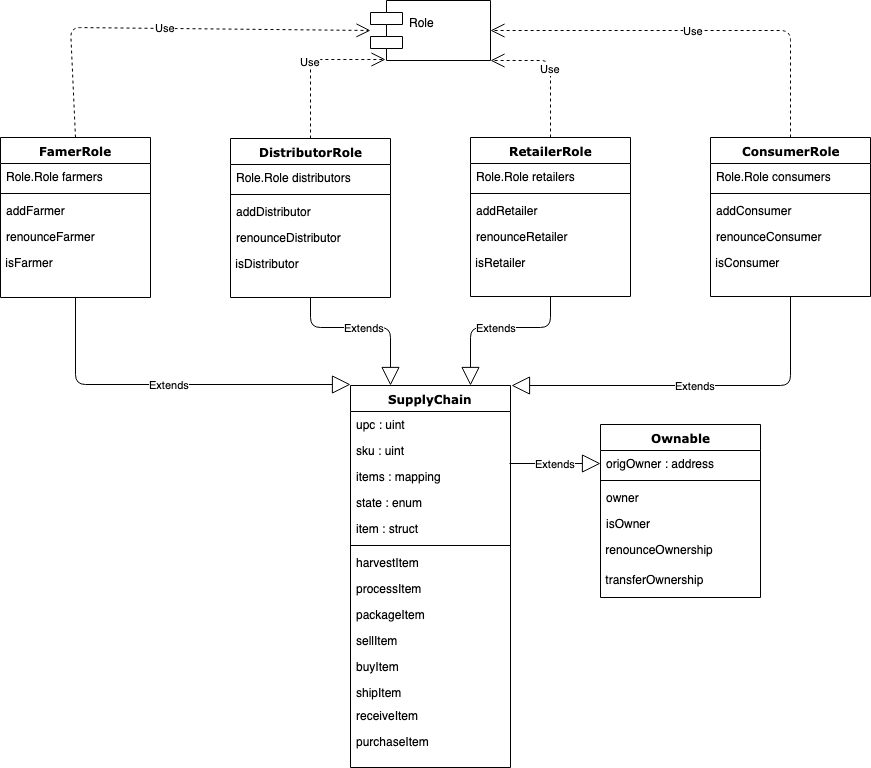

The diagram above was exported from draw.io. Its source (the exported page's mxGraphModel, read from the mxfile embedded in the PNG):
<mxGraphModel dx="678" dy="530" grid="1" gridSize="10" guides="1" tooltips="1" connect="1" arrows="1" fold="1" page="1" pageScale="1" pageWidth="1100" pageHeight="850" background="#ffffff" math="0" shadow="0">
  <root>
    <mxCell id="0" />
    <mxCell id="1" parent="0" />
    <mxCell id="78961159f06e98e8-17" value="FamerRole" style="swimlane;html=1;fontStyle=1;align=center;verticalAlign=top;childLayout=stackLayout;horizontal=1;startSize=26;horizontalStack=0;resizeParent=1;resizeLast=0;collapsible=1;marginBottom=0;swimlaneFillColor=#ffffff;rounded=0;shadow=0;comic=0;labelBackgroundColor=none;strokeColor=#000000;strokeWidth=1;fillColor=none;fontFamily=Verdana;fontSize=12;fontColor=#000000;" parent="1" vertex="1">
      <mxGeometry x="50" y="160" width="150" height="160" as="geometry" />
    </mxCell>
    <mxCell id="78961159f06e98e8-21" value="Role.Role farmers" style="text;html=1;strokeColor=none;fillColor=none;align=left;verticalAlign=top;spacingLeft=4;spacingRight=4;whiteSpace=wrap;overflow=hidden;rotatable=0;points=[[0,0.5],[1,0.5]];portConstraint=eastwest;" parent="78961159f06e98e8-17" vertex="1">
      <mxGeometry y="26" width="150" height="26" as="geometry" />
    </mxCell>
    <mxCell id="78961159f06e98e8-19" value="" style="line;html=1;strokeWidth=1;fillColor=none;align=left;verticalAlign=middle;spacingTop=-1;spacingLeft=3;spacingRight=3;rotatable=0;labelPosition=right;points=[];portConstraint=eastwest;" parent="78961159f06e98e8-17" vertex="1">
      <mxGeometry y="52" width="150" height="8" as="geometry" />
    </mxCell>
    <mxCell id="78961159f06e98e8-20" value="addFarmer" style="text;html=1;strokeColor=none;fillColor=none;align=left;verticalAlign=top;spacingLeft=4;spacingRight=4;whiteSpace=wrap;overflow=hidden;rotatable=0;points=[[0,0.5],[1,0.5]];portConstraint=eastwest;" parent="78961159f06e98e8-17" vertex="1">
      <mxGeometry y="60" width="150" height="26" as="geometry" />
    </mxCell>
    <mxCell id="78961159f06e98e8-27" value="renounceFarmer" style="text;html=1;strokeColor=none;fillColor=none;align=left;verticalAlign=top;spacingLeft=4;spacingRight=4;whiteSpace=wrap;overflow=hidden;rotatable=0;points=[[0,0.5],[1,0.5]];portConstraint=eastwest;" parent="78961159f06e98e8-17" vertex="1">
      <mxGeometry y="86" width="150" height="26" as="geometry" />
    </mxCell>
    <mxCell id="alVovMwrXks2JjwqW51A-5" value="&amp;nbsp;isFarmer" style="text;html=1;" vertex="1" parent="78961159f06e98e8-17">
      <mxGeometry y="112" width="150" height="30" as="geometry" />
    </mxCell>
    <mxCell id="78961159f06e98e8-69" value="SupplyChain" style="swimlane;html=1;fontStyle=1;align=center;verticalAlign=top;childLayout=stackLayout;horizontal=1;startSize=26;horizontalStack=0;resizeParent=1;resizeLast=0;collapsible=1;marginBottom=0;swimlaneFillColor=#ffffff;rounded=0;shadow=0;comic=0;labelBackgroundColor=none;strokeColor=#000000;strokeWidth=1;fillColor=none;fontFamily=Verdana;fontSize=12;fontColor=#000000;" parent="1" vertex="1">
      <mxGeometry x="400" y="408" width="160" height="382" as="geometry" />
    </mxCell>
    <mxCell id="78961159f06e98e8-70" value="upc : uint" style="text;html=1;strokeColor=none;fillColor=none;align=left;verticalAlign=top;spacingLeft=4;spacingRight=4;whiteSpace=wrap;overflow=hidden;rotatable=0;points=[[0,0.5],[1,0.5]];portConstraint=eastwest;" parent="78961159f06e98e8-69" vertex="1">
      <mxGeometry y="26" width="160" height="26" as="geometry" />
    </mxCell>
    <mxCell id="78961159f06e98e8-71" value="sku : uint" style="text;html=1;strokeColor=none;fillColor=none;align=left;verticalAlign=top;spacingLeft=4;spacingRight=4;whiteSpace=wrap;overflow=hidden;rotatable=0;points=[[0,0.5],[1,0.5]];portConstraint=eastwest;" parent="78961159f06e98e8-69" vertex="1">
      <mxGeometry y="52" width="160" height="26" as="geometry" />
    </mxCell>
    <mxCell id="78961159f06e98e8-72" value="items : mapping" style="text;html=1;strokeColor=none;fillColor=none;align=left;verticalAlign=top;spacingLeft=4;spacingRight=4;whiteSpace=wrap;overflow=hidden;rotatable=0;points=[[0,0.5],[1,0.5]];portConstraint=eastwest;" parent="78961159f06e98e8-69" vertex="1">
      <mxGeometry y="78" width="160" height="26" as="geometry" />
    </mxCell>
    <mxCell id="78961159f06e98e8-74" value="state : enum" style="text;html=1;strokeColor=none;fillColor=none;align=left;verticalAlign=top;spacingLeft=4;spacingRight=4;whiteSpace=wrap;overflow=hidden;rotatable=0;points=[[0,0.5],[1,0.5]];portConstraint=eastwest;" parent="78961159f06e98e8-69" vertex="1">
      <mxGeometry y="104" width="160" height="26" as="geometry" />
    </mxCell>
    <mxCell id="78961159f06e98e8-75" value="item : struct" style="text;html=1;strokeColor=none;fillColor=none;align=left;verticalAlign=top;spacingLeft=4;spacingRight=4;whiteSpace=wrap;overflow=hidden;rotatable=0;points=[[0,0.5],[1,0.5]];portConstraint=eastwest;" parent="78961159f06e98e8-69" vertex="1">
      <mxGeometry y="130" width="160" height="26" as="geometry" />
    </mxCell>
    <mxCell id="78961159f06e98e8-77" value="" style="line;html=1;strokeWidth=1;fillColor=none;align=left;verticalAlign=middle;spacingTop=-1;spacingLeft=3;spacingRight=3;rotatable=0;labelPosition=right;points=[];portConstraint=eastwest;" parent="78961159f06e98e8-69" vertex="1">
      <mxGeometry y="156" width="160" height="8" as="geometry" />
    </mxCell>
    <mxCell id="78961159f06e98e8-78" value="harvestItem" style="text;html=1;strokeColor=none;fillColor=none;align=left;verticalAlign=top;spacingLeft=4;spacingRight=4;whiteSpace=wrap;overflow=hidden;rotatable=0;points=[[0,0.5],[1,0.5]];portConstraint=eastwest;" parent="78961159f06e98e8-69" vertex="1">
      <mxGeometry y="164" width="160" height="26" as="geometry" />
    </mxCell>
    <mxCell id="78961159f06e98e8-79" value="processItem" style="text;html=1;strokeColor=none;fillColor=none;align=left;verticalAlign=top;spacingLeft=4;spacingRight=4;whiteSpace=wrap;overflow=hidden;rotatable=0;points=[[0,0.5],[1,0.5]];portConstraint=eastwest;" parent="78961159f06e98e8-69" vertex="1">
      <mxGeometry y="190" width="160" height="26" as="geometry" />
    </mxCell>
    <mxCell id="78961159f06e98e8-80" value="packageItem" style="text;html=1;strokeColor=none;fillColor=none;align=left;verticalAlign=top;spacingLeft=4;spacingRight=4;whiteSpace=wrap;overflow=hidden;rotatable=0;points=[[0,0.5],[1,0.5]];portConstraint=eastwest;" parent="78961159f06e98e8-69" vertex="1">
      <mxGeometry y="216" width="160" height="26" as="geometry" />
    </mxCell>
    <mxCell id="78961159f06e98e8-81" value="sellItem" style="text;html=1;strokeColor=none;fillColor=none;align=left;verticalAlign=top;spacingLeft=4;spacingRight=4;whiteSpace=wrap;overflow=hidden;rotatable=0;points=[[0,0.5],[1,0.5]];portConstraint=eastwest;" parent="78961159f06e98e8-69" vertex="1">
      <mxGeometry y="242" width="160" height="26" as="geometry" />
    </mxCell>
    <mxCell id="alVovMwrXks2JjwqW51A-40" value="buyItem" style="text;html=1;strokeColor=none;fillColor=none;align=left;verticalAlign=top;spacingLeft=4;spacingRight=4;whiteSpace=wrap;overflow=hidden;rotatable=0;points=[[0,0.5],[1,0.5]];portConstraint=eastwest;" vertex="1" parent="78961159f06e98e8-69">
      <mxGeometry y="268" width="160" height="26" as="geometry" />
    </mxCell>
    <mxCell id="alVovMwrXks2JjwqW51A-41" value="shipItem" style="text;html=1;strokeColor=none;fillColor=none;align=left;verticalAlign=top;spacingLeft=4;spacingRight=4;whiteSpace=wrap;overflow=hidden;rotatable=0;points=[[0,0.5],[1,0.5]];portConstraint=eastwest;" vertex="1" parent="78961159f06e98e8-69">
      <mxGeometry y="294" width="160" height="26" as="geometry" />
    </mxCell>
    <mxCell id="alVovMwrXks2JjwqW51A-1" value="Role&#10;" style="shape=component;align=left;spacingLeft=36;" vertex="1" parent="1">
      <mxGeometry x="420" y="23" width="120" height="60" as="geometry" />
    </mxCell>
    <mxCell id="alVovMwrXks2JjwqW51A-4" value="Use" style="endArrow=open;endSize=12;dashed=1;html=1;exitX=0.5;exitY=0;exitDx=0;exitDy=0;" edge="1" parent="1" source="78961159f06e98e8-17">
      <mxGeometry width="160" relative="1" as="geometry">
        <mxPoint x="190" y="90" as="sourcePoint" />
        <mxPoint x="420" y="53" as="targetPoint" />
        <Array as="points">
          <mxPoint x="120" y="50" />
        </Array>
      </mxGeometry>
    </mxCell>
    <mxCell id="alVovMwrXks2JjwqW51A-6" value="DistributorRole" style="swimlane;html=1;fontStyle=1;align=center;verticalAlign=top;childLayout=stackLayout;horizontal=1;startSize=26;horizontalStack=0;resizeParent=1;resizeLast=0;collapsible=1;marginBottom=0;swimlaneFillColor=#ffffff;rounded=0;shadow=0;comic=0;labelBackgroundColor=none;strokeColor=#000000;strokeWidth=1;fillColor=none;fontFamily=Verdana;fontSize=12;fontColor=#000000;" vertex="1" parent="1">
      <mxGeometry x="280" y="161" width="160" height="159" as="geometry" />
    </mxCell>
    <mxCell id="alVovMwrXks2JjwqW51A-7" value="Role.Role distributors" style="text;html=1;strokeColor=none;fillColor=none;align=left;verticalAlign=top;spacingLeft=4;spacingRight=4;whiteSpace=wrap;overflow=hidden;rotatable=0;points=[[0,0.5],[1,0.5]];portConstraint=eastwest;" vertex="1" parent="alVovMwrXks2JjwqW51A-6">
      <mxGeometry y="26" width="160" height="26" as="geometry" />
    </mxCell>
    <mxCell id="alVovMwrXks2JjwqW51A-8" value="" style="line;html=1;strokeWidth=1;fillColor=none;align=left;verticalAlign=middle;spacingTop=-1;spacingLeft=3;spacingRight=3;rotatable=0;labelPosition=right;points=[];portConstraint=eastwest;" vertex="1" parent="alVovMwrXks2JjwqW51A-6">
      <mxGeometry y="52" width="160" height="8" as="geometry" />
    </mxCell>
    <mxCell id="alVovMwrXks2JjwqW51A-9" value="addDistributor" style="text;html=1;strokeColor=none;fillColor=none;align=left;verticalAlign=top;spacingLeft=4;spacingRight=4;whiteSpace=wrap;overflow=hidden;rotatable=0;points=[[0,0.5],[1,0.5]];portConstraint=eastwest;" vertex="1" parent="alVovMwrXks2JjwqW51A-6">
      <mxGeometry y="60" width="160" height="26" as="geometry" />
    </mxCell>
    <mxCell id="alVovMwrXks2JjwqW51A-10" value="renounceDistributor" style="text;html=1;strokeColor=none;fillColor=none;align=left;verticalAlign=top;spacingLeft=4;spacingRight=4;whiteSpace=wrap;overflow=hidden;rotatable=0;points=[[0,0.5],[1,0.5]];portConstraint=eastwest;" vertex="1" parent="alVovMwrXks2JjwqW51A-6">
      <mxGeometry y="86" width="160" height="26" as="geometry" />
    </mxCell>
    <mxCell id="alVovMwrXks2JjwqW51A-11" value="&amp;nbsp;isDistributor" style="text;html=1;" vertex="1" parent="alVovMwrXks2JjwqW51A-6">
      <mxGeometry y="112" width="160" height="30" as="geometry" />
    </mxCell>
    <mxCell id="alVovMwrXks2JjwqW51A-12" value="RetailerRole" style="swimlane;html=1;fontStyle=1;align=center;verticalAlign=top;childLayout=stackLayout;horizontal=1;startSize=26;horizontalStack=0;resizeParent=1;resizeLast=0;collapsible=1;marginBottom=0;swimlaneFillColor=#ffffff;rounded=0;shadow=0;comic=0;labelBackgroundColor=none;strokeColor=#000000;strokeWidth=1;fillColor=none;fontFamily=Verdana;fontSize=12;fontColor=#000000;" vertex="1" parent="1">
      <mxGeometry x="520" y="160" width="160" height="159" as="geometry" />
    </mxCell>
    <mxCell id="alVovMwrXks2JjwqW51A-13" value="Role.Role retailers" style="text;html=1;strokeColor=none;fillColor=none;align=left;verticalAlign=top;spacingLeft=4;spacingRight=4;whiteSpace=wrap;overflow=hidden;rotatable=0;points=[[0,0.5],[1,0.5]];portConstraint=eastwest;" vertex="1" parent="alVovMwrXks2JjwqW51A-12">
      <mxGeometry y="26" width="160" height="26" as="geometry" />
    </mxCell>
    <mxCell id="alVovMwrXks2JjwqW51A-14" value="" style="line;html=1;strokeWidth=1;fillColor=none;align=left;verticalAlign=middle;spacingTop=-1;spacingLeft=3;spacingRight=3;rotatable=0;labelPosition=right;points=[];portConstraint=eastwest;" vertex="1" parent="alVovMwrXks2JjwqW51A-12">
      <mxGeometry y="52" width="160" height="8" as="geometry" />
    </mxCell>
    <mxCell id="alVovMwrXks2JjwqW51A-15" value="addRetailer" style="text;html=1;strokeColor=none;fillColor=none;align=left;verticalAlign=top;spacingLeft=4;spacingRight=4;whiteSpace=wrap;overflow=hidden;rotatable=0;points=[[0,0.5],[1,0.5]];portConstraint=eastwest;" vertex="1" parent="alVovMwrXks2JjwqW51A-12">
      <mxGeometry y="60" width="160" height="26" as="geometry" />
    </mxCell>
    <mxCell id="alVovMwrXks2JjwqW51A-16" value="renounceRetailer" style="text;html=1;strokeColor=none;fillColor=none;align=left;verticalAlign=top;spacingLeft=4;spacingRight=4;whiteSpace=wrap;overflow=hidden;rotatable=0;points=[[0,0.5],[1,0.5]];portConstraint=eastwest;" vertex="1" parent="alVovMwrXks2JjwqW51A-12">
      <mxGeometry y="86" width="160" height="26" as="geometry" />
    </mxCell>
    <mxCell id="alVovMwrXks2JjwqW51A-17" value="&amp;nbsp;isRetailer" style="text;html=1;" vertex="1" parent="alVovMwrXks2JjwqW51A-12">
      <mxGeometry y="112" width="160" height="30" as="geometry" />
    </mxCell>
    <mxCell id="alVovMwrXks2JjwqW51A-18" value="ConsumerRole" style="swimlane;html=1;fontStyle=1;align=center;verticalAlign=top;childLayout=stackLayout;horizontal=1;startSize=26;horizontalStack=0;resizeParent=1;resizeLast=0;collapsible=1;marginBottom=0;swimlaneFillColor=#ffffff;rounded=0;shadow=0;comic=0;labelBackgroundColor=none;strokeColor=#000000;strokeWidth=1;fillColor=none;fontFamily=Verdana;fontSize=12;fontColor=#000000;" vertex="1" parent="1">
      <mxGeometry x="760" y="160" width="160" height="159" as="geometry" />
    </mxCell>
    <mxCell id="alVovMwrXks2JjwqW51A-19" value="Role.Role consumers" style="text;html=1;strokeColor=none;fillColor=none;align=left;verticalAlign=top;spacingLeft=4;spacingRight=4;whiteSpace=wrap;overflow=hidden;rotatable=0;points=[[0,0.5],[1,0.5]];portConstraint=eastwest;" vertex="1" parent="alVovMwrXks2JjwqW51A-18">
      <mxGeometry y="26" width="160" height="26" as="geometry" />
    </mxCell>
    <mxCell id="alVovMwrXks2JjwqW51A-20" value="" style="line;html=1;strokeWidth=1;fillColor=none;align=left;verticalAlign=middle;spacingTop=-1;spacingLeft=3;spacingRight=3;rotatable=0;labelPosition=right;points=[];portConstraint=eastwest;" vertex="1" parent="alVovMwrXks2JjwqW51A-18">
      <mxGeometry y="52" width="160" height="8" as="geometry" />
    </mxCell>
    <mxCell id="alVovMwrXks2JjwqW51A-21" value="addConsumer" style="text;html=1;strokeColor=none;fillColor=none;align=left;verticalAlign=top;spacingLeft=4;spacingRight=4;whiteSpace=wrap;overflow=hidden;rotatable=0;points=[[0,0.5],[1,0.5]];portConstraint=eastwest;" vertex="1" parent="alVovMwrXks2JjwqW51A-18">
      <mxGeometry y="60" width="160" height="26" as="geometry" />
    </mxCell>
    <mxCell id="alVovMwrXks2JjwqW51A-22" value="renounceConsumer" style="text;html=1;strokeColor=none;fillColor=none;align=left;verticalAlign=top;spacingLeft=4;spacingRight=4;whiteSpace=wrap;overflow=hidden;rotatable=0;points=[[0,0.5],[1,0.5]];portConstraint=eastwest;" vertex="1" parent="alVovMwrXks2JjwqW51A-18">
      <mxGeometry y="86" width="160" height="26" as="geometry" />
    </mxCell>
    <mxCell id="alVovMwrXks2JjwqW51A-23" value="&amp;nbsp;isConsumer" style="text;html=1;" vertex="1" parent="alVovMwrXks2JjwqW51A-18">
      <mxGeometry y="112" width="160" height="30" as="geometry" />
    </mxCell>
    <mxCell id="alVovMwrXks2JjwqW51A-24" value="Use" style="endArrow=open;endSize=12;dashed=1;html=1;exitX=0.5;exitY=0;exitDx=0;exitDy=0;entryX=0.125;entryY=0.983;entryDx=0;entryDy=0;entryPerimeter=0;" edge="1" parent="1" source="alVovMwrXks2JjwqW51A-6" target="alVovMwrXks2JjwqW51A-1">
      <mxGeometry width="160" relative="1" as="geometry">
        <mxPoint x="460" y="390" as="sourcePoint" />
        <mxPoint x="620" y="390" as="targetPoint" />
        <Array as="points">
          <mxPoint x="360" y="82" />
        </Array>
      </mxGeometry>
    </mxCell>
    <mxCell id="alVovMwrXks2JjwqW51A-26" value="Use" style="endArrow=open;endSize=12;dashed=1;html=1;exitX=0.5;exitY=0;exitDx=0;exitDy=0;" edge="1" parent="1" source="alVovMwrXks2JjwqW51A-12">
      <mxGeometry width="160" relative="1" as="geometry">
        <mxPoint x="370" y="171" as="sourcePoint" />
        <mxPoint x="540" y="83" as="targetPoint" />
        <Array as="points">
          <mxPoint x="600" y="83" />
        </Array>
      </mxGeometry>
    </mxCell>
    <mxCell id="alVovMwrXks2JjwqW51A-27" value="Use" style="endArrow=open;endSize=12;dashed=1;html=1;exitX=0.5;exitY=0;exitDx=0;exitDy=0;entryX=1;entryY=0.5;entryDx=0;entryDy=0;" edge="1" parent="1" source="alVovMwrXks2JjwqW51A-18" target="alVovMwrXks2JjwqW51A-1">
      <mxGeometry width="160" relative="1" as="geometry">
        <mxPoint x="610" y="170" as="sourcePoint" />
        <mxPoint x="550" y="93" as="targetPoint" />
        <Array as="points">
          <mxPoint x="840" y="53" />
        </Array>
      </mxGeometry>
    </mxCell>
    <mxCell id="alVovMwrXks2JjwqW51A-28" value="Extends" style="endArrow=block;endSize=16;endFill=0;html=1;exitX=0.5;exitY=1;exitDx=0;exitDy=0;entryX=0;entryY=-0.003;entryDx=0;entryDy=0;entryPerimeter=0;" edge="1" parent="1" source="78961159f06e98e8-17" target="78961159f06e98e8-69">
      <mxGeometry width="160" relative="1" as="geometry">
        <mxPoint x="80" y="730" as="sourcePoint" />
        <mxPoint x="240" y="730" as="targetPoint" />
        <Array as="points">
          <mxPoint x="125" y="407" />
        </Array>
      </mxGeometry>
    </mxCell>
    <mxCell id="alVovMwrXks2JjwqW51A-29" value="Extends" style="endArrow=block;endSize=16;endFill=0;html=1;exitX=0.5;exitY=1;exitDx=0;exitDy=0;entryX=0.25;entryY=0;entryDx=0;entryDy=0;" edge="1" parent="1" source="alVovMwrXks2JjwqW51A-6" target="78961159f06e98e8-69">
      <mxGeometry width="160" relative="1" as="geometry">
        <mxPoint x="80" y="730" as="sourcePoint" />
        <mxPoint x="240" y="730" as="targetPoint" />
        <Array as="points">
          <mxPoint x="360" y="350" />
          <mxPoint x="440" y="350" />
        </Array>
      </mxGeometry>
    </mxCell>
    <mxCell id="alVovMwrXks2JjwqW51A-30" value="Extends" style="endArrow=block;endSize=16;endFill=0;html=1;entryX=0.75;entryY=0;entryDx=0;entryDy=0;exitX=0.5;exitY=1;exitDx=0;exitDy=0;" edge="1" parent="1" source="alVovMwrXks2JjwqW51A-12" target="78961159f06e98e8-69">
      <mxGeometry width="160" relative="1" as="geometry">
        <mxPoint x="80" y="730" as="sourcePoint" />
        <mxPoint x="240" y="730" as="targetPoint" />
        <Array as="points">
          <mxPoint x="600" y="350" />
          <mxPoint x="520" y="350" />
        </Array>
      </mxGeometry>
    </mxCell>
    <mxCell id="alVovMwrXks2JjwqW51A-31" value="Extends" style="endArrow=block;endSize=16;endFill=0;html=1;exitX=0.5;exitY=1;exitDx=0;exitDy=0;entryX=1.006;entryY=0;entryDx=0;entryDy=0;entryPerimeter=0;" edge="1" parent="1" source="alVovMwrXks2JjwqW51A-18" target="78961159f06e98e8-69">
      <mxGeometry width="160" relative="1" as="geometry">
        <mxPoint x="270" y="730" as="sourcePoint" />
        <mxPoint x="430" y="730" as="targetPoint" />
        <Array as="points">
          <mxPoint x="840" y="408" />
        </Array>
      </mxGeometry>
    </mxCell>
    <mxCell id="alVovMwrXks2JjwqW51A-32" value="Ownable" style="swimlane;html=1;fontStyle=1;align=center;verticalAlign=top;childLayout=stackLayout;horizontal=1;startSize=26;horizontalStack=0;resizeParent=1;resizeLast=0;collapsible=1;marginBottom=0;swimlaneFillColor=#ffffff;rounded=0;shadow=0;comic=0;labelBackgroundColor=none;strokeColor=#000000;strokeWidth=1;fillColor=none;fontFamily=Verdana;fontSize=12;fontColor=#000000;" vertex="1" parent="1">
      <mxGeometry x="650" y="447" width="160" height="173" as="geometry" />
    </mxCell>
    <mxCell id="alVovMwrXks2JjwqW51A-33" value="origOwner : address" style="text;html=1;strokeColor=none;fillColor=none;align=left;verticalAlign=top;spacingLeft=4;spacingRight=4;whiteSpace=wrap;overflow=hidden;rotatable=0;points=[[0,0.5],[1,0.5]];portConstraint=eastwest;" vertex="1" parent="alVovMwrXks2JjwqW51A-32">
      <mxGeometry y="26" width="160" height="26" as="geometry" />
    </mxCell>
    <mxCell id="alVovMwrXks2JjwqW51A-34" value="" style="line;html=1;strokeWidth=1;fillColor=none;align=left;verticalAlign=middle;spacingTop=-1;spacingLeft=3;spacingRight=3;rotatable=0;labelPosition=right;points=[];portConstraint=eastwest;" vertex="1" parent="alVovMwrXks2JjwqW51A-32">
      <mxGeometry y="52" width="160" height="8" as="geometry" />
    </mxCell>
    <mxCell id="alVovMwrXks2JjwqW51A-35" value="owner" style="text;html=1;strokeColor=none;fillColor=none;align=left;verticalAlign=top;spacingLeft=4;spacingRight=4;whiteSpace=wrap;overflow=hidden;rotatable=0;points=[[0,0.5],[1,0.5]];portConstraint=eastwest;" vertex="1" parent="alVovMwrXks2JjwqW51A-32">
      <mxGeometry y="60" width="160" height="26" as="geometry" />
    </mxCell>
    <mxCell id="alVovMwrXks2JjwqW51A-36" value="isOwner" style="text;html=1;strokeColor=none;fillColor=none;align=left;verticalAlign=top;spacingLeft=4;spacingRight=4;whiteSpace=wrap;overflow=hidden;rotatable=0;points=[[0,0.5],[1,0.5]];portConstraint=eastwest;" vertex="1" parent="alVovMwrXks2JjwqW51A-32">
      <mxGeometry y="86" width="160" height="26" as="geometry" />
    </mxCell>
    <mxCell id="alVovMwrXks2JjwqW51A-37" value="&amp;nbsp;renounceOwnership" style="text;html=1;" vertex="1" parent="alVovMwrXks2JjwqW51A-32">
      <mxGeometry y="112" width="160" height="30" as="geometry" />
    </mxCell>
    <mxCell id="alVovMwrXks2JjwqW51A-38" value="&amp;nbsp;transferOwnership" style="text;html=1;" vertex="1" parent="1">
      <mxGeometry x="650" y="589" width="160" height="30" as="geometry" />
    </mxCell>
    <mxCell id="alVovMwrXks2JjwqW51A-39" value="Extends" style="endArrow=block;endSize=16;endFill=0;html=1;entryX=0;entryY=0.5;entryDx=0;entryDy=0;exitX=0.994;exitY=0;exitDx=0;exitDy=0;exitPerimeter=0;" edge="1" parent="1" source="78961159f06e98e8-72" target="alVovMwrXks2JjwqW51A-33">
      <mxGeometry width="160" relative="1" as="geometry">
        <mxPoint x="140" y="730" as="sourcePoint" />
        <mxPoint x="300" y="730" as="targetPoint" />
      </mxGeometry>
    </mxCell>
    <mxCell id="alVovMwrXks2JjwqW51A-42" value="receiveItem" style="text;html=1;strokeColor=none;fillColor=none;align=left;verticalAlign=top;spacingLeft=4;spacingRight=4;whiteSpace=wrap;overflow=hidden;rotatable=0;points=[[0,0.5],[1,0.5]];portConstraint=eastwest;" vertex="1" parent="1">
      <mxGeometry x="400" y="725" width="160" height="26" as="geometry" />
    </mxCell>
    <mxCell id="alVovMwrXks2JjwqW51A-43" value="purchaseItem" style="text;html=1;strokeColor=none;fillColor=none;align=left;verticalAlign=top;spacingLeft=4;spacingRight=4;whiteSpace=wrap;overflow=hidden;rotatable=0;points=[[0,0.5],[1,0.5]];portConstraint=eastwest;" vertex="1" parent="1">
      <mxGeometry x="400" y="751" width="160" height="26" as="geometry" />
    </mxCell>
  </root>
</mxGraphModel>